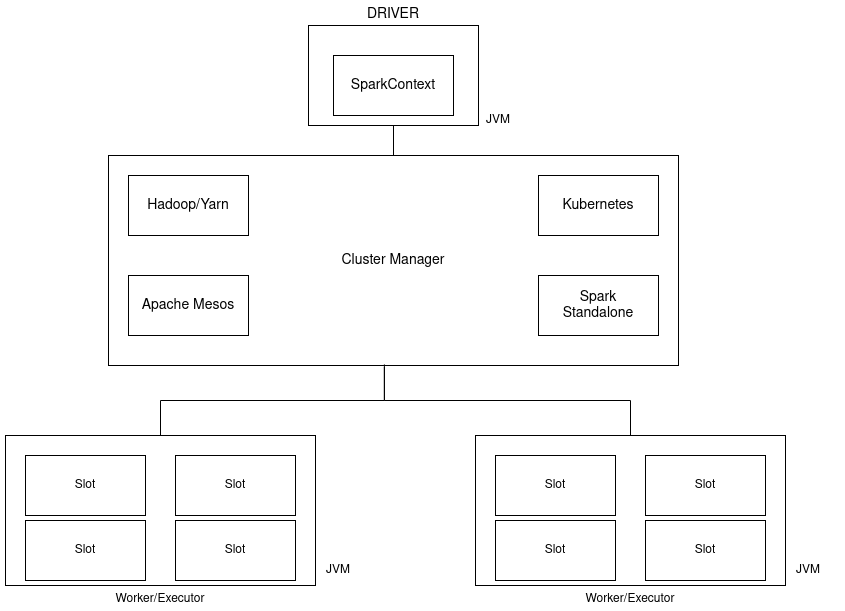

The diagram above was exported from draw.io. Its source (the exported page's mxGraphModel, read from the mxfile embedded in the PNG):
<mxGraphModel dx="1350" dy="764" grid="1" gridSize="10" guides="1" tooltips="1" connect="1" arrows="1" fold="1" page="1" pageScale="1" pageWidth="827" pageHeight="1169" math="0" shadow="0">
  <root>
    <mxCell id="0" />
    <mxCell id="1" parent="0" />
    <mxCell id="f2mi-eez4p7kZr_3daLg-20" style="edgeStyle=orthogonalEdgeStyle;rounded=0;orthogonalLoop=1;jettySize=auto;html=1;entryX=0.5;entryY=1;entryDx=0;entryDy=0;endArrow=none;endFill=0;" edge="1" parent="1" source="8svUMuWiCrt1DKe5yJZt-5" target="8svUMuWiCrt1DKe5yJZt-1">
      <mxGeometry relative="1" as="geometry" />
    </mxCell>
    <mxCell id="8svUMuWiCrt1DKe5yJZt-5" value="Cluster Manager" style="rounded=0;whiteSpace=wrap;html=1;fontSize=14;fillColor=default;fontStyle=0" parent="1" vertex="1">
      <mxGeometry x="140" y="190" width="570" height="210" as="geometry" />
    </mxCell>
    <mxCell id="8svUMuWiCrt1DKe5yJZt-1" value="DRIVER" style="rounded=0;whiteSpace=wrap;html=1;labelPosition=center;verticalLabelPosition=top;align=center;verticalAlign=bottom;fillColor=default;fontSize=14;fontStyle=0" parent="1" vertex="1">
      <mxGeometry x="340" y="60" width="170" height="100" as="geometry" />
    </mxCell>
    <mxCell id="8svUMuWiCrt1DKe5yJZt-2" value="SparkContext" style="rounded=0;whiteSpace=wrap;html=1;fillColor=default;fontSize=14;" parent="1" vertex="1">
      <mxGeometry x="365" y="90" width="120" height="60" as="geometry" />
    </mxCell>
    <mxCell id="f2mi-eez4p7kZr_3daLg-17" style="edgeStyle=orthogonalEdgeStyle;rounded=0;orthogonalLoop=1;jettySize=auto;html=1;entryX=0.484;entryY=0.995;entryDx=0;entryDy=0;entryPerimeter=0;endArrow=none;endFill=0;" edge="1" parent="1" source="f2mi-eez4p7kZr_3daLg-1" target="8svUMuWiCrt1DKe5yJZt-5">
      <mxGeometry relative="1" as="geometry" />
    </mxCell>
    <mxCell id="f2mi-eez4p7kZr_3daLg-1" value="&lt;div&gt;Worker/Executor&lt;/div&gt;" style="rounded=0;whiteSpace=wrap;html=1;labelPosition=center;verticalLabelPosition=bottom;align=center;verticalAlign=top;" vertex="1" parent="1">
      <mxGeometry x="37" y="470" width="310" height="150" as="geometry" />
    </mxCell>
    <mxCell id="f2mi-eez4p7kZr_3daLg-2" value="&lt;div&gt;JVM&lt;/div&gt;" style="text;html=1;strokeColor=none;fillColor=none;align=center;verticalAlign=middle;whiteSpace=wrap;rounded=0;" vertex="1" parent="1">
      <mxGeometry x="500" y="140" width="60" height="30" as="geometry" />
    </mxCell>
    <mxCell id="f2mi-eez4p7kZr_3daLg-3" value="&lt;div&gt;JVM&lt;/div&gt;" style="text;html=1;strokeColor=none;fillColor=none;align=center;verticalAlign=middle;whiteSpace=wrap;rounded=0;" vertex="1" parent="1">
      <mxGeometry x="340.1" y="590" width="60" height="30" as="geometry" />
    </mxCell>
    <mxCell id="f2mi-eez4p7kZr_3daLg-5" value="Slot" style="rounded=0;whiteSpace=wrap;html=1;" vertex="1" parent="1">
      <mxGeometry x="57" y="490" width="120" height="60" as="geometry" />
    </mxCell>
    <mxCell id="f2mi-eez4p7kZr_3daLg-7" value="Slot" style="rounded=0;whiteSpace=wrap;html=1;" vertex="1" parent="1">
      <mxGeometry x="207" y="490" width="120" height="60" as="geometry" />
    </mxCell>
    <mxCell id="f2mi-eez4p7kZr_3daLg-8" value="Slot" style="rounded=0;whiteSpace=wrap;html=1;" vertex="1" parent="1">
      <mxGeometry x="57" y="555" width="120" height="60" as="geometry" />
    </mxCell>
    <mxCell id="f2mi-eez4p7kZr_3daLg-9" value="Slot" style="rounded=0;whiteSpace=wrap;html=1;" vertex="1" parent="1">
      <mxGeometry x="207" y="555" width="120" height="60" as="geometry" />
    </mxCell>
    <mxCell id="f2mi-eez4p7kZr_3daLg-19" style="edgeStyle=orthogonalEdgeStyle;rounded=0;orthogonalLoop=1;jettySize=auto;html=1;entryX=0.484;entryY=1.007;entryDx=0;entryDy=0;entryPerimeter=0;endArrow=none;endFill=0;" edge="1" parent="1" source="f2mi-eez4p7kZr_3daLg-10" target="8svUMuWiCrt1DKe5yJZt-5">
      <mxGeometry relative="1" as="geometry" />
    </mxCell>
    <mxCell id="f2mi-eez4p7kZr_3daLg-10" value="&lt;div&gt;Worker/Executor&lt;/div&gt;" style="rounded=0;whiteSpace=wrap;html=1;labelPosition=center;verticalLabelPosition=bottom;align=center;verticalAlign=top;" vertex="1" parent="1">
      <mxGeometry x="507" y="470" width="310" height="150" as="geometry" />
    </mxCell>
    <mxCell id="f2mi-eez4p7kZr_3daLg-11" value="&lt;div&gt;JVM&lt;/div&gt;" style="text;html=1;strokeColor=none;fillColor=none;align=center;verticalAlign=middle;whiteSpace=wrap;rounded=0;" vertex="1" parent="1">
      <mxGeometry x="810.0999999999999" y="590" width="60" height="30" as="geometry" />
    </mxCell>
    <mxCell id="f2mi-eez4p7kZr_3daLg-12" value="Slot" style="rounded=0;whiteSpace=wrap;html=1;" vertex="1" parent="1">
      <mxGeometry x="527" y="490" width="120" height="60" as="geometry" />
    </mxCell>
    <mxCell id="f2mi-eez4p7kZr_3daLg-13" value="Slot" style="rounded=0;whiteSpace=wrap;html=1;" vertex="1" parent="1">
      <mxGeometry x="677" y="490" width="120" height="60" as="geometry" />
    </mxCell>
    <mxCell id="f2mi-eez4p7kZr_3daLg-14" value="Slot" style="rounded=0;whiteSpace=wrap;html=1;" vertex="1" parent="1">
      <mxGeometry x="527" y="555" width="120" height="60" as="geometry" />
    </mxCell>
    <mxCell id="f2mi-eez4p7kZr_3daLg-15" value="Slot" style="rounded=0;whiteSpace=wrap;html=1;" vertex="1" parent="1">
      <mxGeometry x="677" y="555" width="120" height="60" as="geometry" />
    </mxCell>
    <mxCell id="f2mi-eez4p7kZr_3daLg-25" value="Hadoop/Yarn" style="rounded=0;whiteSpace=wrap;html=1;fillColor=default;fontSize=14;" vertex="1" parent="1">
      <mxGeometry x="160" y="210" width="120" height="60" as="geometry" />
    </mxCell>
    <mxCell id="f2mi-eez4p7kZr_3daLg-26" value="Kubernetes" style="rounded=0;whiteSpace=wrap;html=1;fillColor=default;fontSize=14;" vertex="1" parent="1">
      <mxGeometry x="570" y="210" width="120" height="60" as="geometry" />
    </mxCell>
    <mxCell id="f2mi-eez4p7kZr_3daLg-27" value="&lt;div&gt;Spark&lt;/div&gt;&lt;div&gt;Standalone&lt;/div&gt;" style="rounded=0;whiteSpace=wrap;html=1;fillColor=default;fontSize=14;" vertex="1" parent="1">
      <mxGeometry x="570" y="310" width="120" height="60" as="geometry" />
    </mxCell>
    <mxCell id="f2mi-eez4p7kZr_3daLg-28" value="Apache Mesos" style="rounded=0;whiteSpace=wrap;html=1;fillColor=default;fontSize=14;" vertex="1" parent="1">
      <mxGeometry x="160" y="310" width="120" height="60" as="geometry" />
    </mxCell>
  </root>
</mxGraphModel>